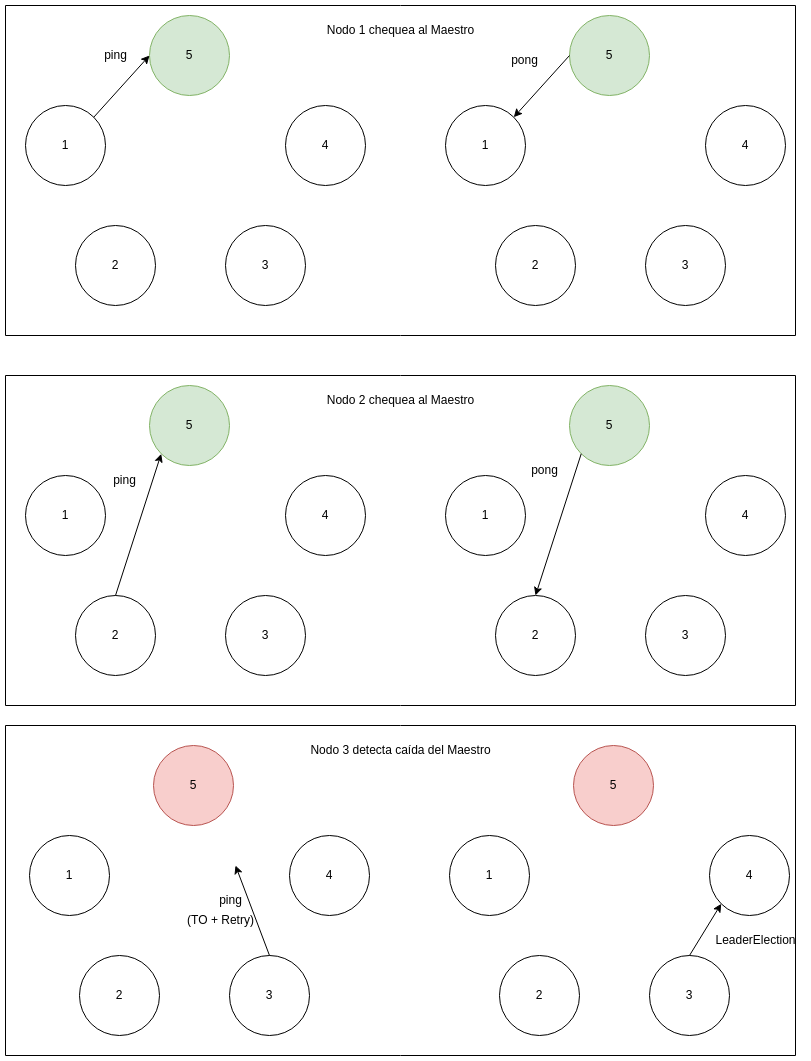

The diagram above was exported from draw.io. Its source (the exported page's mxGraphModel, read from the mxfile embedded in the PNG):
<mxGraphModel dx="1422" dy="724" grid="1" gridSize="10" guides="1" tooltips="1" connect="1" arrows="1" fold="1" page="1" pageScale="1" pageWidth="827" pageHeight="1169" math="0" shadow="0">
  <root>
    <mxCell id="0" />
    <mxCell id="1" parent="0" />
    <mxCell id="Bjm-5akivs7GaVCQ6Vn_-2" value="" style="swimlane;startSize=0;" parent="1" vertex="1">
      <mxGeometry x="10" y="390" width="790" height="330" as="geometry" />
    </mxCell>
    <mxCell id="VmF9v7so6bj1iXjq_iMh-3" value="Nodo 2 chequea al Maestro" style="text;html=1;align=center;verticalAlign=middle;resizable=0;points=[];autosize=1;strokeColor=none;fillColor=none;" parent="Bjm-5akivs7GaVCQ6Vn_-2" vertex="1">
      <mxGeometry x="310" y="10" width="170" height="30" as="geometry" />
    </mxCell>
    <mxCell id="Bjm-5akivs7GaVCQ6Vn_-1" value="" style="swimlane;startSize=0;" parent="1" vertex="1">
      <mxGeometry x="10" y="20" width="790" height="330" as="geometry" />
    </mxCell>
    <mxCell id="VmF9v7so6bj1iXjq_iMh-1" value="Nodo 1 chequea al Maestro" style="text;html=1;align=center;verticalAlign=middle;resizable=0;points=[];autosize=1;strokeColor=none;fillColor=none;" parent="Bjm-5akivs7GaVCQ6Vn_-1" vertex="1">
      <mxGeometry x="310" y="10" width="170" height="30" as="geometry" />
    </mxCell>
    <mxCell id="D3EI-Kws8fJnazxo6xr--1" value="2" style="ellipse;whiteSpace=wrap;html=1;aspect=fixed;" parent="1" vertex="1">
      <mxGeometry x="80" y="240" width="80" height="80" as="geometry" />
    </mxCell>
    <mxCell id="D3EI-Kws8fJnazxo6xr--2" value="3" style="ellipse;whiteSpace=wrap;html=1;aspect=fixed;" parent="1" vertex="1">
      <mxGeometry x="230" y="240" width="80" height="80" as="geometry" />
    </mxCell>
    <mxCell id="D3EI-Kws8fJnazxo6xr--3" value="4" style="ellipse;whiteSpace=wrap;html=1;aspect=fixed;" parent="1" vertex="1">
      <mxGeometry x="290" y="120" width="80" height="80" as="geometry" />
    </mxCell>
    <mxCell id="D3EI-Kws8fJnazxo6xr--4" value="5" style="ellipse;whiteSpace=wrap;html=1;aspect=fixed;fillColor=#d5e8d4;strokeColor=#82b366;" parent="1" vertex="1">
      <mxGeometry x="154" y="30" width="80" height="80" as="geometry" />
    </mxCell>
    <mxCell id="D3EI-Kws8fJnazxo6xr--5" value="1" style="ellipse;whiteSpace=wrap;html=1;aspect=fixed;" parent="1" vertex="1">
      <mxGeometry x="30" y="120" width="80" height="80" as="geometry" />
    </mxCell>
    <mxCell id="D3EI-Kws8fJnazxo6xr--6" value="" style="endArrow=classic;html=1;rounded=0;exitX=1;exitY=0;exitDx=0;exitDy=0;entryX=0;entryY=0.5;entryDx=0;entryDy=0;" parent="1" source="D3EI-Kws8fJnazxo6xr--5" target="D3EI-Kws8fJnazxo6xr--4" edge="1">
      <mxGeometry width="50" height="50" relative="1" as="geometry">
        <mxPoint x="230" y="260" as="sourcePoint" />
        <mxPoint x="180" y="310" as="targetPoint" />
      </mxGeometry>
    </mxCell>
    <mxCell id="D3EI-Kws8fJnazxo6xr--7" value="2" style="ellipse;whiteSpace=wrap;html=1;aspect=fixed;" parent="1" vertex="1">
      <mxGeometry x="500" y="240" width="80" height="80" as="geometry" />
    </mxCell>
    <mxCell id="D3EI-Kws8fJnazxo6xr--8" value="3" style="ellipse;whiteSpace=wrap;html=1;aspect=fixed;" parent="1" vertex="1">
      <mxGeometry x="650" y="240" width="80" height="80" as="geometry" />
    </mxCell>
    <mxCell id="D3EI-Kws8fJnazxo6xr--9" value="4" style="ellipse;whiteSpace=wrap;html=1;aspect=fixed;" parent="1" vertex="1">
      <mxGeometry x="710" y="120" width="80" height="80" as="geometry" />
    </mxCell>
    <mxCell id="D3EI-Kws8fJnazxo6xr--10" value="5" style="ellipse;whiteSpace=wrap;html=1;aspect=fixed;fillColor=#d5e8d4;strokeColor=#82b366;" parent="1" vertex="1">
      <mxGeometry x="574" y="30" width="80" height="80" as="geometry" />
    </mxCell>
    <mxCell id="D3EI-Kws8fJnazxo6xr--11" value="1" style="ellipse;whiteSpace=wrap;html=1;aspect=fixed;" parent="1" vertex="1">
      <mxGeometry x="450" y="120" width="80" height="80" as="geometry" />
    </mxCell>
    <mxCell id="D3EI-Kws8fJnazxo6xr--12" value="2" style="ellipse;whiteSpace=wrap;html=1;aspect=fixed;" parent="1" vertex="1">
      <mxGeometry x="80" y="610" width="80" height="80" as="geometry" />
    </mxCell>
    <mxCell id="D3EI-Kws8fJnazxo6xr--13" value="3" style="ellipse;whiteSpace=wrap;html=1;aspect=fixed;" parent="1" vertex="1">
      <mxGeometry x="230" y="610" width="80" height="80" as="geometry" />
    </mxCell>
    <mxCell id="D3EI-Kws8fJnazxo6xr--14" value="4" style="ellipse;whiteSpace=wrap;html=1;aspect=fixed;" parent="1" vertex="1">
      <mxGeometry x="290" y="490" width="80" height="80" as="geometry" />
    </mxCell>
    <mxCell id="D3EI-Kws8fJnazxo6xr--15" value="5" style="ellipse;whiteSpace=wrap;html=1;aspect=fixed;fillColor=#d5e8d4;strokeColor=#82b366;" parent="1" vertex="1">
      <mxGeometry x="154" y="400" width="80" height="80" as="geometry" />
    </mxCell>
    <mxCell id="D3EI-Kws8fJnazxo6xr--16" value="1" style="ellipse;whiteSpace=wrap;html=1;aspect=fixed;" parent="1" vertex="1">
      <mxGeometry x="30" y="490" width="80" height="80" as="geometry" />
    </mxCell>
    <mxCell id="D3EI-Kws8fJnazxo6xr--17" value="" style="endArrow=classic;html=1;rounded=0;entryX=0;entryY=1;entryDx=0;entryDy=0;exitX=0.5;exitY=0;exitDx=0;exitDy=0;" parent="1" source="D3EI-Kws8fJnazxo6xr--12" target="D3EI-Kws8fJnazxo6xr--15" edge="1">
      <mxGeometry width="50" height="50" relative="1" as="geometry">
        <mxPoint x="230" y="630" as="sourcePoint" />
        <mxPoint x="160" y="520" as="targetPoint" />
      </mxGeometry>
    </mxCell>
    <mxCell id="D3EI-Kws8fJnazxo6xr--18" value="2" style="ellipse;whiteSpace=wrap;html=1;aspect=fixed;" parent="1" vertex="1">
      <mxGeometry x="500" y="610" width="80" height="80" as="geometry" />
    </mxCell>
    <mxCell id="D3EI-Kws8fJnazxo6xr--19" value="3" style="ellipse;whiteSpace=wrap;html=1;aspect=fixed;" parent="1" vertex="1">
      <mxGeometry x="650" y="610" width="80" height="80" as="geometry" />
    </mxCell>
    <mxCell id="D3EI-Kws8fJnazxo6xr--20" value="4" style="ellipse;whiteSpace=wrap;html=1;aspect=fixed;" parent="1" vertex="1">
      <mxGeometry x="710" y="490" width="80" height="80" as="geometry" />
    </mxCell>
    <mxCell id="D3EI-Kws8fJnazxo6xr--21" value="5" style="ellipse;whiteSpace=wrap;html=1;aspect=fixed;fillColor=#d5e8d4;strokeColor=#82b366;" parent="1" vertex="1">
      <mxGeometry x="574" y="400" width="80" height="80" as="geometry" />
    </mxCell>
    <mxCell id="D3EI-Kws8fJnazxo6xr--22" value="1" style="ellipse;whiteSpace=wrap;html=1;aspect=fixed;" parent="1" vertex="1">
      <mxGeometry x="450" y="490" width="80" height="80" as="geometry" />
    </mxCell>
    <mxCell id="D3EI-Kws8fJnazxo6xr--23" value="" style="endArrow=classic;html=1;rounded=0;entryX=0.5;entryY=0;entryDx=0;entryDy=0;exitX=0;exitY=1;exitDx=0;exitDy=0;" parent="1" source="D3EI-Kws8fJnazxo6xr--21" target="D3EI-Kws8fJnazxo6xr--18" edge="1">
      <mxGeometry width="50" height="50" relative="1" as="geometry">
        <mxPoint x="580" y="520" as="sourcePoint" />
        <mxPoint x="650" y="630" as="targetPoint" />
      </mxGeometry>
    </mxCell>
    <mxCell id="D3EI-Kws8fJnazxo6xr--24" value="2" style="ellipse;whiteSpace=wrap;html=1;aspect=fixed;" parent="1" vertex="1">
      <mxGeometry x="84" y="970" width="80" height="80" as="geometry" />
    </mxCell>
    <mxCell id="D3EI-Kws8fJnazxo6xr--25" value="3" style="ellipse;whiteSpace=wrap;html=1;aspect=fixed;" parent="1" vertex="1">
      <mxGeometry x="234" y="970" width="80" height="80" as="geometry" />
    </mxCell>
    <mxCell id="D3EI-Kws8fJnazxo6xr--26" value="4" style="ellipse;whiteSpace=wrap;html=1;aspect=fixed;" parent="1" vertex="1">
      <mxGeometry x="294" y="850" width="80" height="80" as="geometry" />
    </mxCell>
    <mxCell id="D3EI-Kws8fJnazxo6xr--27" value="5" style="ellipse;whiteSpace=wrap;html=1;aspect=fixed;fillColor=#f8cecc;strokeColor=#b85450;" parent="1" vertex="1">
      <mxGeometry x="158" y="760" width="80" height="80" as="geometry" />
    </mxCell>
    <mxCell id="D3EI-Kws8fJnazxo6xr--28" value="1" style="ellipse;whiteSpace=wrap;html=1;aspect=fixed;" parent="1" vertex="1">
      <mxGeometry x="34" y="850" width="80" height="80" as="geometry" />
    </mxCell>
    <mxCell id="D3EI-Kws8fJnazxo6xr--30" value="2" style="ellipse;whiteSpace=wrap;html=1;aspect=fixed;" parent="1" vertex="1">
      <mxGeometry x="504" y="970" width="80" height="80" as="geometry" />
    </mxCell>
    <mxCell id="D3EI-Kws8fJnazxo6xr--31" value="3" style="ellipse;whiteSpace=wrap;html=1;aspect=fixed;" parent="1" vertex="1">
      <mxGeometry x="654" y="970" width="80" height="80" as="geometry" />
    </mxCell>
    <mxCell id="D3EI-Kws8fJnazxo6xr--32" value="4" style="ellipse;whiteSpace=wrap;html=1;aspect=fixed;" parent="1" vertex="1">
      <mxGeometry x="714" y="850" width="80" height="80" as="geometry" />
    </mxCell>
    <mxCell id="D3EI-Kws8fJnazxo6xr--33" value="5" style="ellipse;whiteSpace=wrap;html=1;aspect=fixed;fillColor=#f8cecc;strokeColor=#b85450;" parent="1" vertex="1">
      <mxGeometry x="578" y="760" width="80" height="80" as="geometry" />
    </mxCell>
    <mxCell id="D3EI-Kws8fJnazxo6xr--34" value="1" style="ellipse;whiteSpace=wrap;html=1;aspect=fixed;" parent="1" vertex="1">
      <mxGeometry x="454" y="850" width="80" height="80" as="geometry" />
    </mxCell>
    <mxCell id="D3EI-Kws8fJnazxo6xr--36" value="" style="endArrow=classic;html=1;rounded=0;entryX=1;entryY=0;entryDx=0;entryDy=0;exitX=0;exitY=0.5;exitDx=0;exitDy=0;" parent="1" source="D3EI-Kws8fJnazxo6xr--10" target="D3EI-Kws8fJnazxo6xr--11" edge="1">
      <mxGeometry width="50" height="50" relative="1" as="geometry">
        <mxPoint x="590" y="120" as="sourcePoint" />
        <mxPoint x="540" y="170" as="targetPoint" />
      </mxGeometry>
    </mxCell>
    <mxCell id="D3EI-Kws8fJnazxo6xr--37" value="ping" style="text;html=1;align=center;verticalAlign=middle;resizable=0;points=[];autosize=1;strokeColor=none;fillColor=none;" parent="1" vertex="1">
      <mxGeometry x="95" y="55" width="50" height="30" as="geometry" />
    </mxCell>
    <mxCell id="D3EI-Kws8fJnazxo6xr--38" value="ping" style="text;html=1;align=center;verticalAlign=middle;resizable=0;points=[];autosize=1;strokeColor=none;fillColor=none;" parent="1" vertex="1">
      <mxGeometry x="104" y="480" width="50" height="30" as="geometry" />
    </mxCell>
    <mxCell id="D3EI-Kws8fJnazxo6xr--40" value="pong" style="text;html=1;align=center;verticalAlign=middle;resizable=0;points=[];autosize=1;strokeColor=none;fillColor=none;" parent="1" vertex="1">
      <mxGeometry x="504" y="60" width="50" height="30" as="geometry" />
    </mxCell>
    <mxCell id="D3EI-Kws8fJnazxo6xr--41" value="pong" style="text;html=1;align=center;verticalAlign=middle;resizable=0;points=[];autosize=1;strokeColor=none;fillColor=none;" parent="1" vertex="1">
      <mxGeometry x="524" y="470" width="50" height="30" as="geometry" />
    </mxCell>
    <mxCell id="D3EI-Kws8fJnazxo6xr--43" value="" style="endArrow=classic;html=1;rounded=0;exitX=0.5;exitY=0;exitDx=0;exitDy=0;" parent="1" source="D3EI-Kws8fJnazxo6xr--25" edge="1">
      <mxGeometry width="50" height="50" relative="1" as="geometry">
        <mxPoint x="390" y="910" as="sourcePoint" />
        <mxPoint x="240" y="880" as="targetPoint" />
      </mxGeometry>
    </mxCell>
    <mxCell id="D3EI-Kws8fJnazxo6xr--44" value="ping" style="text;html=1;align=center;verticalAlign=middle;resizable=0;points=[];autosize=1;strokeColor=none;fillColor=none;" parent="1" vertex="1">
      <mxGeometry x="210" y="900" width="50" height="30" as="geometry" />
    </mxCell>
    <mxCell id="D3EI-Kws8fJnazxo6xr--45" value="(TO + Retry)" style="text;html=1;align=center;verticalAlign=middle;resizable=0;points=[];autosize=1;strokeColor=none;fillColor=none;" parent="1" vertex="1">
      <mxGeometry x="180" y="920" width="90" height="30" as="geometry" />
    </mxCell>
    <mxCell id="ozYWaK6gs7GLwHB4OYU6-1" value="" style="endArrow=classic;html=1;rounded=0;exitX=0.5;exitY=0;exitDx=0;exitDy=0;entryX=0;entryY=1;entryDx=0;entryDy=0;" parent="1" source="D3EI-Kws8fJnazxo6xr--31" target="D3EI-Kws8fJnazxo6xr--32" edge="1">
      <mxGeometry width="50" height="50" relative="1" as="geometry">
        <mxPoint x="654" y="980" as="sourcePoint" />
        <mxPoint x="704" y="930" as="targetPoint" />
      </mxGeometry>
    </mxCell>
    <mxCell id="ozYWaK6gs7GLwHB4OYU6-2" value="LeaderElection" style="text;html=1;align=center;verticalAlign=middle;resizable=0;points=[];autosize=1;strokeColor=none;fillColor=none;" parent="1" vertex="1">
      <mxGeometry x="710" y="940" width="100" height="30" as="geometry" />
    </mxCell>
    <mxCell id="Bjm-5akivs7GaVCQ6Vn_-3" value="" style="swimlane;startSize=0;" parent="1" vertex="1">
      <mxGeometry x="10" y="740" width="790" height="330" as="geometry" />
    </mxCell>
    <mxCell id="VmF9v7so6bj1iXjq_iMh-4" value="Nodo 3 detecta caída del Maestro" style="text;html=1;align=center;verticalAlign=middle;resizable=0;points=[];autosize=1;strokeColor=none;fillColor=none;" parent="Bjm-5akivs7GaVCQ6Vn_-3" vertex="1">
      <mxGeometry x="295" y="10" width="200" height="30" as="geometry" />
    </mxCell>
  </root>
</mxGraphModel>